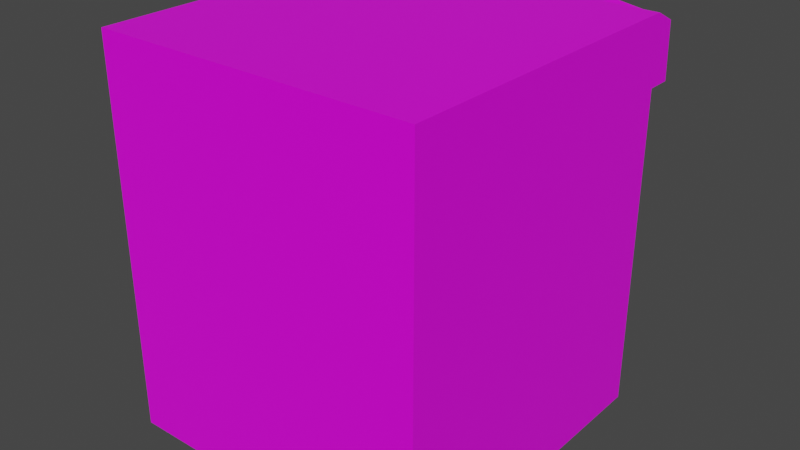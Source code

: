# Source: grassblock.blend  (saved by Blender 2.93.20; exported with 4.5.12 LTS)
import bpy
from mathutils import Matrix  # noqa: F401  (used for matrix-valued properties, if any)

bpy.ops.wm.read_factory_settings(use_empty=True)
scene = bpy.context.scene
scene.name = 'Scene'

# ---- collections
col_collection = bpy.data.collections.new('Collection'); scene.collection.children.link(col_collection)

# ---- images (referenced by path relative to the original .blend; pixels are not part of the script)
import os
ASSET_DIR = os.environ.get("B2B_ASSET_DIR", "")  # directory of the original .blend (textures are referenced by path, not embedded)
HERE = os.path.dirname(os.path.abspath(__file__))  # packed textures are extracted next to this script under _unpacked/

def load_image(name, relpath, width, height, colorspace="sRGB"):
    """Load a texture the original file referenced (path relative to the .blend, or extracted next to this script)."""
    p = next((c for c in (os.path.join(HERE, relpath), os.path.join(ASSET_DIR, relpath)) if relpath and os.path.exists(c)), "")
    if p:
        img = bpy.data.images.load(p, check_existing=True)
        img.name = name
    else:  # same state as the original file: an image datablock whose file is absent (Cycles renders it pink)
        img = bpy.data.images.new(name, width, height)
        img.source = "FILE"
        img.filepath = "//" + (relpath or name)
    img.colorspace_settings.name = colorspace
    return img
img_polygonminis_texture_01_a_png = load_image('PolygonMinis_Texture_01_A.png', 'PolygonMinis_Texture_01_A.png', 1024, 1024, 'sRGB')

# ---- materials (node trees are filled in below, after node groups)
mat_material = bpy.data.materials.new('Material')
mat_material.alpha_threshold = 0.0
mat_material.use_transparent_shadow = False
mat_material.line_color = (0.0, 0.0, 0.0, 1.0)

# ---- material node trees
mat_material.use_nodes = True; mat_material.node_tree.nodes.clear()
_N = mat_material.node_tree.nodes; _L = mat_material.node_tree.links
n0 = _N.new('ShaderNodeOutputMaterial'); n0.name = 'Material Output'; n0.location = (300, 300)
n1 = _N.new('ShaderNodeBsdfPrincipled'); n1.name = 'Principled BSDF'; n1.location = (10, 300)
n1.distribution = 'GGX'
n1.subsurface_method = 'BURLEY'
n1.inputs[2].default_value = 0.4
n1.inputs[3].default_value = 1.45
n1.inputs[27].default_value = (0.0, 0.0, 0.0, 1.0)
n1.inputs[28].default_value = 1.0
n2 = _N.new('ShaderNodeTexImage'); n2.name = 'Image Texture'; n2.location = (-352, 236)
n2.image = img_polygonminis_texture_01_a_png
n2.interpolation = 'Closest'
_L.new(n1.outputs[0], n0.inputs[0])
_L.new(n2.outputs[0], n1.inputs[0])
n0.is_active_output = True

# ---- world
world_world = bpy.data.worlds.new('World'); scene.world = world_world
world_world.use_nodes = True; world_world.node_tree.nodes.clear()
_N = world_world.node_tree.nodes; _L = world_world.node_tree.links
n0 = _N.new('ShaderNodeOutputWorld'); n0.name = 'World Output'; n0.location = (300, 300)
n1 = _N.new('ShaderNodeBackground'); n1.name = 'Background'; n1.location = (10, 300)
n1.inputs[0].default_value = (0.05088, 0.05088, 0.05088, 1.0)
_L.new(n1.outputs[0], n0.inputs[0])
n0.is_active_output = True
world_world.color = (0.05088, 0.05088, 0.05088)
world_world.use_sun_shadow = False
world_world.sun_shadow_jitter_overblur = 0.0

# ---- meshes
me_cube = bpy.data.meshes.new('Cube')
me_cube.from_pydata([(1.0, 1.0, 1.0), (1.0, 1.0, -1.0), (1.0, -1.0, 1.0), (1.0, -1.0, -1.0), (1.0, -1.0, 1.414), (1.0, 1.0, 1.414), (0.3333, -1.0, -1.0), (0.6667, -1.0, -1.0), (0.3333, 1.0, 1.0), (0.6667, 1.0, 1.0), (0.3333, 1.0, 1.414), (0.6667, 1.0, 1.414), (0.6667, 1.0, -1.0), (0.3333, 1.0, -1.0), (0.6667, -1.0, 1.0), (0.3333, -1.0, 1.0), (0.6667, -1.0, 1.414), (0.3333, -1.0, 1.414), (0.08371, 1.196, 0.9736), (0.9252, 1.167, 1.056), (1.0, 1.152, 1.0), (0.07521, 1.15, 1.28), (1.0, 1.136, 1.345), (0.9269, 1.141, 1.232), (0.2622, 1.173, 1.047), (0.4118, 1.176, 1.052), (0.3333, 1.1, 1.0), (0.6403, 1.167, 0.9395), (0.5601, 1.21, 0.9992), (0.709, 1.212, 0.9969), (0.2832, 1.131, 1.312), (0.3441, 1.038, 1.41), (0.4341, 1.139, 1.329), (0.7324, 1.168, 1.308), (0.5865, 1.166, 1.336), (0.6667, 1.091, 1.414), (-1.0, 1.0, 1.0), (-1.0, 1.0, -1.0), (-1.0, -1.0, 1.0), (-1.0, -1.0, -1.0), (-1.0, -1.0, 1.414), (-1.0, 1.0, 1.414), (0.0, 1.0, -1.0), (0.0, -1.0, 1.0), (0.0, -1.0, -1.0), (0.0, 1.0, 1.0), (0.0, -1.0, 1.414), (0.0, 1.0, 1.414), (-0.3333, -1.0, -1.0), (-0.6667, -1.0, -1.0), (-0.3333, 1.0, 1.0), (-0.6667, 1.0, 1.0), (-0.3333, 1.0, 1.414), (-0.6667, 1.0, 1.414), (-0.6667, 1.0, -1.0), (-0.3333, 1.0, -1.0), (-0.6667, -1.0, 1.0), (-0.3333, -1.0, 1.0), (-0.6667, -1.0, 1.414), (-0.3333, -1.0, 1.414), (-0.08371, 1.196, 0.9736), (0.0, 1.217, 0.9188), (-0.9252, 1.167, 1.056), (-1.0, 1.152, 1.0), (-0.07521, 1.15, 1.28), (0.0, 1.124, 1.377), (-1.0, 1.136, 1.345), (-0.9269, 1.141, 1.232), (-0.2622, 1.173, 1.047), (-0.4118, 1.176, 1.052), (-0.3333, 1.1, 1.0), (-0.6403, 1.167, 0.9395), (-0.5601, 1.21, 0.9992), (-0.709, 1.212, 0.9969), (-0.2832, 1.131, 1.312), (-0.3441, 1.038, 1.41), (-0.4341, 1.139, 1.329), (-0.7324, 1.168, 1.308), (-0.5865, 1.166, 1.336), (-0.6667, 1.091, 1.414)], [], [(14, 2, 4, 16), (12, 1, 3, 7), (1, 0, 2, 3), (12, 9, 0, 1), (2, 0, 5, 4), (24, 18, 21, 30), (10, 47, 46, 17), (6, 15, 43, 44), (0, 9, 27, 20), (8, 45, 61, 26), (47, 10, 31, 65), (9, 8, 26, 27), (11, 5, 22, 35), (5, 0, 20, 22), (10, 11, 35, 31), (3, 2, 14, 7), (7, 14, 15, 6), (5, 11, 16, 4), (11, 10, 17, 16), (19, 29, 33, 23), (28, 25, 32, 34), (42, 45, 8, 13), (13, 8, 9, 12), (42, 13, 6, 44), (13, 12, 7, 6), (43, 15, 17, 46), (15, 14, 16, 17), (24, 25, 26), (27, 28, 29), (30, 31, 32), (33, 34, 35), (29, 19, 20, 27), (35, 22, 23, 33), (19, 23, 22, 20), (61, 65, 21, 18), (18, 24, 26, 61), (25, 28, 27, 26), (65, 31, 30, 21), (31, 35, 34, 32), (28, 34, 33, 29), (24, 30, 32, 25), (56, 58, 40, 38), (54, 49, 39, 37), (37, 39, 38, 36), (54, 37, 36, 51), (38, 40, 41, 36), (68, 74, 64, 60), (52, 59, 46, 47), (48, 44, 43, 57), (36, 63, 71, 51), (50, 70, 61, 45), (47, 65, 75, 52), (51, 71, 70, 50), (53, 79, 66, 41), (41, 66, 63, 36), (52, 75, 79, 53), (39, 49, 56, 38), (49, 48, 57, 56), (41, 40, 58, 53), (53, 58, 59, 52), (62, 67, 77, 73), (72, 78, 76, 69), (42, 55, 50, 45), (55, 54, 51, 50), (42, 44, 48, 55), (55, 48, 49, 54), (43, 46, 59, 57), (57, 59, 58, 56), (68, 70, 69), (71, 73, 72), (74, 76, 75), (77, 79, 78), (73, 71, 63, 62), (79, 77, 67, 66), (62, 63, 66, 67), (61, 60, 64, 65), (60, 61, 70, 68), (69, 70, 71, 72), (65, 64, 74, 75), (75, 76, 78, 79), (72, 73, 77, 78), (68, 69, 76, 74), (45, 61, 65, 47)])
_uv = me_cube.uv_layers.new(name='UVMap')
_uv.uv.foreach_set('vector', [0.4747, 0.4917, 0.4747, 0.4926, 0.4736, 0.4926, 0.4736, 0.4917, 0.7732, 0.4909, 0.7738, 0.4909, 0.7738, 0.4943, 0.7732, 0.4943, 0.7738, 0.4843, 0.7738, 0.4876, 0.7704, 0.4876, 0.7704, 0.4843, 0.771, 0.4876, 0.771, 0.4909, 0.7704, 0.4909, 0.7704, 0.4876, 0.4713, 0.4931, 0.4713, 0.4875, 0.4724, 0.4875, 0.4724, 0.4931, 0.4753, 0.4891, 0.4754, 0.4896, 0.4749, 0.4896, 0.4748, 0.4891, 0.4676, 0.4876, 0.4685, 0.4876, 0.4685, 0.4931, 0.4676, 0.4931, 0.776, 0.4843, 0.776, 0.4876, 0.7754, 0.4876, 0.7754, 0.4843, 0.4757, 0.4871, 0.4757, 0.488, 0.4755, 0.4881, 0.4755, 0.4871, 0.4757, 0.4889, 0.4757, 0.4898, 0.4755, 0.4898, 0.4755, 0.4889, 0.4685, 0.4876, 0.4676, 0.4876, 0.4675, 0.4875, 0.4685, 0.4872, 0.4757, 0.488, 0.4757, 0.4889, 0.4755, 0.4889, 0.4755, 0.4881, 0.4666, 0.4876, 0.4657, 0.4876, 0.4657, 0.4874, 0.4666, 0.4873, 0.4724, 0.4875, 0.4713, 0.4875, 0.4713, 0.4872, 0.4722, 0.4874, 0.4676, 0.4876, 0.4666, 0.4876, 0.4666, 0.4873, 0.4675, 0.4875, 0.7771, 0.4843, 0.7771, 0.4876, 0.7765, 0.4876, 0.7765, 0.4843, 0.7765, 0.4843, 0.7765, 0.4876, 0.776, 0.4876, 0.776, 0.4843, 0.4657, 0.4876, 0.4666, 0.4876, 0.4666, 0.4931, 0.4657, 0.4931, 0.4666, 0.4876, 0.4676, 0.4876, 0.4676, 0.4931, 0.4666, 0.4931, 0.4753, 0.4873, 0.4753, 0.4879, 0.4748, 0.4878, 0.475, 0.4873, 0.4753, 0.4883, 0.4753, 0.4887, 0.4748, 0.4887, 0.4747, 0.4882, 0.7721, 0.4876, 0.7721, 0.4909, 0.7715, 0.4909, 0.7715, 0.4876, 0.7715, 0.4876, 0.7715, 0.4909, 0.771, 0.4909, 0.771, 0.4876, 0.7721, 0.4909, 0.7727, 0.4909, 0.7727, 0.4943, 0.7721, 0.4943, 0.7727, 0.4909, 0.7732, 0.4909, 0.7732, 0.4943, 0.7727, 0.4943, 0.4747, 0.4898, 0.4747, 0.4908, 0.4736, 0.4908, 0.4736, 0.4898, 0.4747, 0.4908, 0.4747, 0.4917, 0.4736, 0.4917, 0.4736, 0.4908, 0.4753, 0.4891, 0.4753, 0.4887, 0.4755, 0.4889, 0.4755, 0.4881, 0.4753, 0.4883, 0.4753, 0.4879, 0.4677, 0.4872, 0.4675, 0.4875, 0.4673, 0.4871, 0.4664, 0.4871, 0.4669, 0.4871, 0.4666, 0.4873, 0.4753, 0.4879, 0.4753, 0.4873, 0.4755, 0.4871, 0.4755, 0.4881, 0.4666, 0.4873, 0.4657, 0.4874, 0.4659, 0.4871, 0.4664, 0.4871, 0.4714, 0.4871, 0.4719, 0.4871, 0.4722, 0.4874, 0.4713, 0.4872, 0.4755, 0.4898, 0.4747, 0.4899, 0.4749, 0.4896, 0.4754, 0.4896, 0.4754, 0.4896, 0.4753, 0.4891, 0.4755, 0.4889, 0.4755, 0.4898, 0.4753, 0.4887, 0.4753, 0.4883, 0.4755, 0.4881, 0.4755, 0.4889, 0.4685, 0.4872, 0.4675, 0.4875, 0.4677, 0.4872, 0.4683, 0.4871, 0.4675, 0.4875, 0.4666, 0.4873, 0.4669, 0.4871, 0.4673, 0.4871, 0.4753, 0.4883, 0.4747, 0.4882, 0.4748, 0.4878, 0.4753, 0.4879, 0.4753, 0.4891, 0.4748, 0.4891, 0.4748, 0.4887, 0.4753, 0.4887, 0.4747, 0.488, 0.4736, 0.488, 0.4736, 0.4871, 0.4747, 0.4871, 0.771, 0.4909, 0.771, 0.4943, 0.7704, 0.4943, 0.7704, 0.4909, 0.7738, 0.4876, 0.7771, 0.4876, 0.7771, 0.4909, 0.7738, 0.4909, 0.7732, 0.4876, 0.7738, 0.4876, 0.7738, 0.4909, 0.7732, 0.4909, 0.4736, 0.4931, 0.4724, 0.4931, 0.4724, 0.4875, 0.4736, 0.4875, 0.4753, 0.4906, 0.4748, 0.4906, 0.4749, 0.4901, 0.4754, 0.4901, 0.4694, 0.4876, 0.4694, 0.4931, 0.4685, 0.4931, 0.4685, 0.4876, 0.7749, 0.4843, 0.7754, 0.4843, 0.7754, 0.4876, 0.7749, 0.4876, 0.4757, 0.4926, 0.4755, 0.4926, 0.4755, 0.4916, 0.4757, 0.4917, 0.4757, 0.4908, 0.4755, 0.4908, 0.4755, 0.4898, 0.4757, 0.4898, 0.4685, 0.4876, 0.4685, 0.4872, 0.4694, 0.4875, 0.4694, 0.4876, 0.4757, 0.4917, 0.4755, 0.4916, 0.4755, 0.4908, 0.4757, 0.4908, 0.4703, 0.4876, 0.4703, 0.4873, 0.4713, 0.4874, 0.4713, 0.4876, 0.4724, 0.4875, 0.4726, 0.4874, 0.4736, 0.4872, 0.4736, 0.4875, 0.4694, 0.4876, 0.4694, 0.4875, 0.4703, 0.4873, 0.4703, 0.4876, 0.7738, 0.4843, 0.7743, 0.4843, 0.7743, 0.4876, 0.7738, 0.4876, 0.7743, 0.4843, 0.7749, 0.4843, 0.7749, 0.4876, 0.7743, 0.4876, 0.4713, 0.4876, 0.4713, 0.4931, 0.4703, 0.4931, 0.4703, 0.4876, 0.4703, 0.4876, 0.4703, 0.4931, 0.4694, 0.4931, 0.4694, 0.4876, 0.4753, 0.4924, 0.475, 0.4924, 0.4748, 0.4919, 0.4753, 0.4918, 0.4753, 0.4914, 0.4747, 0.4915, 0.4748, 0.4911, 0.4753, 0.491, 0.7721, 0.4876, 0.7727, 0.4876, 0.7727, 0.4909, 0.7721, 0.4909, 0.7727, 0.4876, 0.7732, 0.4876, 0.7732, 0.4909, 0.7727, 0.4909, 0.7721, 0.4909, 0.7721, 0.4943, 0.7715, 0.4943, 0.7715, 0.4909, 0.7715, 0.4909, 0.7715, 0.4943, 0.771, 0.4943, 0.771, 0.4909, 0.4747, 0.4898, 0.4736, 0.4898, 0.4736, 0.4889, 0.4747, 0.4889, 0.4747, 0.4889, 0.4736, 0.4889, 0.4736, 0.488, 0.4747, 0.488, 0.4753, 0.4906, 0.4755, 0.4908, 0.4753, 0.491, 0.4755, 0.4916, 0.4753, 0.4918, 0.4753, 0.4914, 0.4693, 0.4872, 0.4697, 0.4871, 0.4694, 0.4875, 0.4705, 0.4871, 0.4703, 0.4873, 0.4701, 0.4871, 0.4753, 0.4918, 0.4755, 0.4916, 0.4755, 0.4926, 0.4753, 0.4924, 0.4703, 0.4873, 0.4705, 0.4871, 0.4711, 0.4871, 0.4713, 0.4874, 0.4734, 0.4871, 0.4736, 0.4872, 0.4726, 0.4874, 0.4729, 0.4871, 0.4755, 0.4898, 0.4754, 0.4901, 0.4749, 0.4901, 0.4747, 0.4899, 0.4754, 0.4901, 0.4755, 0.4898, 0.4755, 0.4908, 0.4753, 0.4906, 0.4753, 0.491, 0.4755, 0.4908, 0.4755, 0.4916, 0.4753, 0.4914, 0.4685, 0.4872, 0.4687, 0.4871, 0.4693, 0.4872, 0.4694, 0.4875, 0.4694, 0.4875, 0.4697, 0.4871, 0.4701, 0.4871, 0.4703, 0.4873, 0.4753, 0.4914, 0.4753, 0.4918, 0.4748, 0.4919, 0.4747, 0.4915, 0.4753, 0.4906, 0.4753, 0.491, 0.4748, 0.4911, 0.4748, 0.4906, 0.4657, 0.4934, 0.4662, 0.4931, 0.4662, 0.4944, 0.4659, 0.4945])
me_cube.materials.append(mat_material)
me_cube.use_remesh_preserve_volume = False
me_cube.use_remesh_preserve_attributes = False
me_cube.use_mirror_vertex_groups = False
me_cube.update()

# ---- objects
ob_cube = bpy.data.objects.new('Cube', me_cube)

# ---- transforms, parenting, visibility, modifiers, constraints
ob_cube.location = (0.0, 0.0, 0.0)
ob_cube.lock_rotations_4d = False
ob_cube.empty_display_type = 'ARROWS'
ob_cube.lineart.crease_threshold = 0.0

# ---- collection membership
col_collection.objects.link(ob_cube)

# ---- scene / render settings (as saved in the file)
scene.frame_start = 1; scene.frame_end = 250; scene.frame_set(1)
scene.render.engine = 'BLENDER_EEVEE_NEXT'
scene.cycles.use_denoising = False
scene.cycles.samples = 128
scene.cycles.sampling_pattern = 'TABULATED_SOBOL'
scene.cycles.use_adaptive_sampling = False
scene.cycles.use_light_tree = False
scene.view_settings.view_transform = 'Filmic'
bpy.context.view_layer.update()

# ---- added for rendering (the .blend has no active camera and no usable light): camera, sun
cam_auto = bpy.data.cameras.new('AutoCamera')
cam_auto.lens = 50.0
cam_auto.sensor_width = 36.0
cam_auto.clip_end = 1000.0
ob_auto_camera = bpy.data.objects.new('AutoCamera', cam_auto)
scene.collection.objects.link(ob_auto_camera)
ob_auto_camera.location = (3.55237, -4.15449, 3.04893)
ob_auto_camera.rotation_euler = (1.09748, -7.21219e-08, 0.694738)
scene.camera = ob_auto_camera
light_auto_sun = bpy.data.lights.new('AutoSun', 'SUN')
light_auto_sun.energy = 3.0
light_auto_sun.angle = 0.0523599
ob_auto_sun = bpy.data.objects.new('AutoSun', light_auto_sun)
scene.collection.objects.link(ob_auto_sun)
ob_auto_sun.rotation_euler = (0.872665, 0.174533, 0.523599)
bpy.context.view_layer.update()
